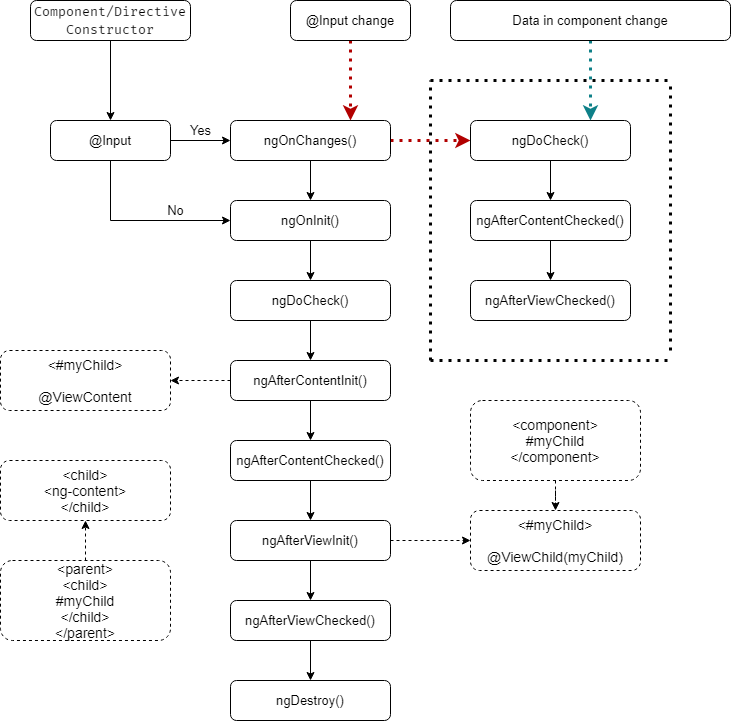

The diagram above was exported from draw.io. Its source (the exported page's mxGraphModel, read from the mxfile embedded in the PNG):
<mxGraphModel dx="868" dy="482" grid="1" gridSize="10" guides="1" tooltips="1" connect="1" arrows="1" fold="1" page="1" pageScale="1" pageWidth="827" pageHeight="1169" math="0" shadow="0">
  <root>
    <mxCell id="wwx1Z8LHgehrtNr558hv-0" />
    <mxCell id="wwx1Z8LHgehrtNr558hv-1" parent="wwx1Z8LHgehrtNr558hv-0" />
    <mxCell id="92FncDeHBuU6oNb3FqTF-0" value="Property" style="swimlane;fontStyle=0;childLayout=stackLayout;horizontal=1;startSize=26;horizontalStack=0;resizeParent=1;resizeParentMax=0;resizeLast=0;collapsible=1;marginBottom=0;dashed=1;fontSize=16;strokeWidth=2;" parent="wwx1Z8LHgehrtNr558hv-1" vertex="1">
      <mxGeometry x="25" y="770" width="160" height="104" as="geometry">
        <mxRectangle x="340" y="120" width="90" height="26" as="alternateBounds" />
      </mxGeometry>
    </mxCell>
    <mxCell id="92FncDeHBuU6oNb3FqTF-1" value="value" style="text;strokeColor=none;fillColor=none;align=left;verticalAlign=top;spacingLeft=4;spacingRight=4;overflow=hidden;rotatable=0;points=[[0,0.5],[1,0.5]];portConstraint=eastwest;" parent="92FncDeHBuU6oNb3FqTF-0" vertex="1">
      <mxGeometry y="26" width="160" height="26" as="geometry" />
    </mxCell>
    <mxCell id="92FncDeHBuU6oNb3FqTF-2" value="type" style="text;strokeColor=none;fillColor=none;align=left;verticalAlign=top;spacingLeft=4;spacingRight=4;overflow=hidden;rotatable=0;points=[[0,0.5],[1,0.5]];portConstraint=eastwest;" parent="92FncDeHBuU6oNb3FqTF-0" vertex="1">
      <mxGeometry y="52" width="160" height="26" as="geometry" />
    </mxCell>
    <mxCell id="92FncDeHBuU6oNb3FqTF-3" value="placeholder" style="text;strokeColor=none;fillColor=none;align=left;verticalAlign=top;spacingLeft=4;spacingRight=4;overflow=hidden;rotatable=0;points=[[0,0.5],[1,0.5]];portConstraint=eastwest;" parent="92FncDeHBuU6oNb3FqTF-0" vertex="1">
      <mxGeometry y="78" width="160" height="26" as="geometry" />
    </mxCell>
    <mxCell id="92FncDeHBuU6oNb3FqTF-8" style="edgeStyle=orthogonalEdgeStyle;rounded=0;orthogonalLoop=1;jettySize=auto;html=1;exitX=0.5;exitY=1;exitDx=0;exitDy=0;entryX=0.5;entryY=0;entryDx=0;entryDy=0;fontSize=16;" parent="wwx1Z8LHgehrtNr558hv-1" source="92FncDeHBuU6oNb3FqTF-7" target="92FncDeHBuU6oNb3FqTF-0" edge="1">
      <mxGeometry relative="1" as="geometry" />
    </mxCell>
    <mxCell id="92FncDeHBuU6oNb3FqTF-10" value="" style="edgeStyle=orthogonalEdgeStyle;rounded=0;orthogonalLoop=1;jettySize=auto;html=1;fontSize=16;" parent="wwx1Z8LHgehrtNr558hv-1" source="92FncDeHBuU6oNb3FqTF-7" target="92FncDeHBuU6oNb3FqTF-9" edge="1">
      <mxGeometry relative="1" as="geometry">
        <Array as="points">
          <mxPoint x="385" y="685" />
          <mxPoint x="385" y="685" />
        </Array>
      </mxGeometry>
    </mxCell>
    <mxCell id="92FncDeHBuU6oNb3FqTF-7" value="&amp;lt;input&amp;gt;" style="rounded=1;whiteSpace=wrap;html=1;fontSize=16;strokeWidth=2;" parent="wwx1Z8LHgehrtNr558hv-1" vertex="1">
      <mxGeometry x="25" y="670" width="160" height="30" as="geometry" />
    </mxCell>
    <mxCell id="92FncDeHBuU6oNb3FqTF-15" style="edgeStyle=orthogonalEdgeStyle;rounded=0;orthogonalLoop=1;jettySize=auto;html=1;exitX=0.5;exitY=1;exitDx=0;exitDy=0;entryX=0.524;entryY=0.017;entryDx=0;entryDy=0;entryPerimeter=0;fontSize=16;" parent="wwx1Z8LHgehrtNr558hv-1" source="92FncDeHBuU6oNb3FqTF-9" target="92FncDeHBuU6oNb3FqTF-13" edge="1">
      <mxGeometry relative="1" as="geometry" />
    </mxCell>
    <mxCell id="92FncDeHBuU6oNb3FqTF-9" value="[value]=&quot;variable1&quot;&lt;br&gt;[type]=&quot;variable2&quot;" style="whiteSpace=wrap;html=1;rounded=1;fontSize=16;strokeWidth=2;" parent="wwx1Z8LHgehrtNr558hv-1" vertex="1">
      <mxGeometry x="435" y="647.5" width="230" height="75" as="geometry" />
    </mxCell>
    <mxCell id="92FncDeHBuU6oNb3FqTF-11" value="Property binding" style="text;html=1;align=center;verticalAlign=middle;resizable=0;points=[];autosize=1;strokeColor=none;fillColor=none;fontSize=16;" parent="wwx1Z8LHgehrtNr558hv-1" vertex="1">
      <mxGeometry x="265" y="660" width="130" height="20" as="geometry" />
    </mxCell>
    <mxCell id="92FncDeHBuU6oNb3FqTF-12" value="Component" style="text;html=1;align=center;verticalAlign=middle;resizable=0;points=[];autosize=1;strokeColor=none;fillColor=none;fontSize=16;" parent="wwx1Z8LHgehrtNr558hv-1" vertex="1">
      <mxGeometry x="55" y="640" width="100" height="20" as="geometry" />
    </mxCell>
    <mxCell id="92FncDeHBuU6oNb3FqTF-13" value="&amp;lt;input [type]=&quot;variable2&quot; [value]=&quot;variable1&quot; /&amp;gt;" style="whiteSpace=wrap;html=1;rounded=1;fontSize=16;strokeWidth=2;" parent="wwx1Z8LHgehrtNr558hv-1" vertex="1">
      <mxGeometry x="335" y="810" width="410" height="60" as="geometry" />
    </mxCell>
    <mxCell id="tLvYaNXh1tWHgLqsISy6-1" value="&lt;div style=&quot;font-family: &amp;#34;fira code&amp;#34; , &amp;#34;menlo&amp;#34; , &amp;#34;monaco&amp;#34; , &amp;#34;courier new&amp;#34; , monospace , &amp;#34;consolas&amp;#34; , &amp;#34;courier new&amp;#34; , monospace ; line-height: 18px&quot;&gt;&lt;span style=&quot;background-color: rgb(255 , 255 , 255)&quot;&gt;&lt;font color=&quot;#ff0000&quot;&gt;Interpolation&amp;nbsp;and&amp;nbsp;&lt;/font&gt;&lt;/span&gt;&lt;/div&gt;&lt;div style=&quot;font-family: &amp;#34;fira code&amp;#34; , &amp;#34;menlo&amp;#34; , &amp;#34;monaco&amp;#34; , &amp;#34;courier new&amp;#34; , monospace , &amp;#34;consolas&amp;#34; , &amp;#34;courier new&amp;#34; , monospace ; line-height: 18px&quot;&gt;&lt;span style=&quot;background-color: rgb(255 , 255 , 255)&quot;&gt;&lt;font color=&quot;#ff0000&quot;&gt;Template&amp;nbsp;Expressions&lt;/font&gt;&lt;/span&gt;&lt;/div&gt;" style="rounded=1;whiteSpace=wrap;html=1;" parent="wwx1Z8LHgehrtNr558hv-1" vertex="1">
      <mxGeometry x="25" y="380" width="200" height="160" as="geometry" />
    </mxCell>
    <mxCell id="tLvYaNXh1tWHgLqsISy6-2" value="&lt;div style=&quot;font-family: &amp;#34;fira code&amp;#34; , &amp;#34;menlo&amp;#34; , &amp;#34;monaco&amp;#34; , &amp;#34;courier new&amp;#34; , monospace , &amp;#34;consolas&amp;#34; , &amp;#34;courier new&amp;#34; , monospace ; line-height: 18px&quot;&gt;&lt;span style=&quot;background-color: rgb(255 , 255 , 255)&quot;&gt;Interpolation&lt;/span&gt;&lt;/div&gt;" style="rounded=1;whiteSpace=wrap;html=1;" parent="wwx1Z8LHgehrtNr558hv-1" vertex="1">
      <mxGeometry x="285" y="360" width="160" height="40" as="geometry" />
    </mxCell>
    <mxCell id="tLvYaNXh1tWHgLqsISy6-3" value="&lt;div style=&quot;line-height: 18px&quot;&gt;&lt;font face=&quot;fira code, menlo, monaco, courier new, monospace, consolas, courier new, monospace&quot;&gt;Expression Context&lt;/font&gt;&lt;br&gt;&lt;/div&gt;" style="rounded=1;whiteSpace=wrap;html=1;" parent="wwx1Z8LHgehrtNr558hv-1" vertex="1">
      <mxGeometry x="285" y="520" width="160" height="40" as="geometry" />
    </mxCell>
    <mxCell id="tLvYaNXh1tWHgLqsISy6-14" value="&lt;div style=&quot;line-height: 18px&quot;&gt;&lt;font face=&quot;fira code, menlo, monaco, courier new, monospace, consolas, courier new, monospace&quot;&gt;&amp;lt;p&amp;gt;{{title}}&amp;lt;/p&amp;gt;&lt;/font&gt;&lt;br&gt;&lt;/div&gt;" style="rounded=1;whiteSpace=wrap;html=1;dashed=1;dashPattern=1 4;" parent="wwx1Z8LHgehrtNr558hv-1" vertex="1">
      <mxGeometry x="525" y="330" width="240" height="30" as="geometry" />
    </mxCell>
    <mxCell id="tLvYaNXh1tWHgLqsISy6-15" value="&lt;div style=&quot;line-height: 18px&quot;&gt;&lt;font face=&quot;fira code, menlo, monaco, courier new, monospace, consolas, courier new, monospace&quot;&gt;&amp;lt;img src=&quot;{{itemImageUrl}}&quot;&amp;gt;&lt;/font&gt;&lt;br&gt;&lt;/div&gt;" style="rounded=1;whiteSpace=wrap;html=1;dashed=1;dashPattern=1 4;" parent="wwx1Z8LHgehrtNr558hv-1" vertex="1">
      <mxGeometry x="525" y="370" width="240" height="30" as="geometry" />
    </mxCell>
    <mxCell id="tLvYaNXh1tWHgLqsISy6-16" value="&lt;div style=&quot;line-height: 18px&quot;&gt;&lt;font face=&quot;fira code, menlo, monaco, courier new, monospace, consolas, courier new, monospace&quot;&gt;&amp;lt;p&amp;gt;{{title}}&amp;lt;/p&amp;gt;&lt;/font&gt;&lt;br&gt;&lt;/div&gt;" style="rounded=1;whiteSpace=wrap;html=1;dashed=1;dashPattern=1 4;" parent="wwx1Z8LHgehrtNr558hv-1" vertex="1">
      <mxGeometry x="525" y="410" width="240" height="30" as="geometry" />
    </mxCell>
    <mxCell id="tLvYaNXh1tWHgLqsISy6-17" value="&lt;div style=&quot;line-height: 18px&quot;&gt;&lt;font face=&quot;fira code, menlo, monaco, courier new, monospace, consolas, courier new, monospace&quot;&gt;{{1 + 1}}&lt;/font&gt;&lt;br&gt;&lt;/div&gt;" style="rounded=1;whiteSpace=wrap;html=1;dashed=1;dashPattern=1 4;" parent="wwx1Z8LHgehrtNr558hv-1" vertex="1">
      <mxGeometry x="525" y="485" width="240" height="30" as="geometry" />
    </mxCell>
    <mxCell id="tLvYaNXh1tWHgLqsISy6-18" value="&lt;div style=&quot;line-height: 18px&quot;&gt;&lt;font face=&quot;fira code, menlo, monaco, courier new, monospace, consolas, courier new, monospace&quot;&gt;{{1 + 1 + getVal()}}&lt;/font&gt;&lt;br&gt;&lt;/div&gt;" style="rounded=1;whiteSpace=wrap;html=1;dashed=1;dashPattern=1 4;" parent="wwx1Z8LHgehrtNr558hv-1" vertex="1">
      <mxGeometry x="525" y="525" width="240" height="30" as="geometry" />
    </mxCell>
    <mxCell id="tLvYaNXh1tWHgLqsISy6-19" value="&lt;div style=&quot;line-height: 18px&quot;&gt;&lt;font face=&quot;fira code, menlo, monaco, courier new, monospace, consolas, courier new, monospace&quot;&gt;&amp;lt;img [src]=&quot;itemImageUrl2&quot;&amp;gt;&lt;/font&gt;&lt;br&gt;&lt;/div&gt;" style="rounded=1;whiteSpace=wrap;html=1;dashed=1;dashPattern=1 4;" parent="wwx1Z8LHgehrtNr558hv-1" vertex="1">
      <mxGeometry x="525" y="565" width="240" height="30" as="geometry" />
    </mxCell>
    <mxCell id="u3Wq4uG1YRCZPyPvVrjT-0" value="event" style="swimlane;fontStyle=0;childLayout=stackLayout;horizontal=1;startSize=26;horizontalStack=0;resizeParent=1;resizeParentMax=0;resizeLast=0;collapsible=1;marginBottom=0;dashed=1;fontSize=16;strokeWidth=2;" parent="wwx1Z8LHgehrtNr558hv-1" vertex="1">
      <mxGeometry x="25" y="1050" width="160" height="52" as="geometry">
        <mxRectangle x="340" y="120" width="90" height="26" as="alternateBounds" />
      </mxGeometry>
    </mxCell>
    <mxCell id="u3Wq4uG1YRCZPyPvVrjT-1" value="click" style="text;strokeColor=none;fillColor=none;align=left;verticalAlign=top;spacingLeft=4;spacingRight=4;overflow=hidden;rotatable=0;points=[[0,0.5],[1,0.5]];portConstraint=eastwest;" parent="u3Wq4uG1YRCZPyPvVrjT-0" vertex="1">
      <mxGeometry y="26" width="160" height="26" as="geometry" />
    </mxCell>
    <mxCell id="u3Wq4uG1YRCZPyPvVrjT-4" style="edgeStyle=orthogonalEdgeStyle;rounded=0;orthogonalLoop=1;jettySize=auto;html=1;exitX=0.5;exitY=1;exitDx=0;exitDy=0;entryX=0.5;entryY=0;entryDx=0;entryDy=0;fontSize=16;" parent="wwx1Z8LHgehrtNr558hv-1" source="u3Wq4uG1YRCZPyPvVrjT-6" target="u3Wq4uG1YRCZPyPvVrjT-0" edge="1">
      <mxGeometry relative="1" as="geometry" />
    </mxCell>
    <mxCell id="u3Wq4uG1YRCZPyPvVrjT-5" value="" style="edgeStyle=orthogonalEdgeStyle;rounded=0;orthogonalLoop=1;jettySize=auto;html=1;fontSize=16;" parent="wwx1Z8LHgehrtNr558hv-1" source="u3Wq4uG1YRCZPyPvVrjT-6" target="u3Wq4uG1YRCZPyPvVrjT-8" edge="1">
      <mxGeometry relative="1" as="geometry">
        <Array as="points">
          <mxPoint x="385" y="965" />
          <mxPoint x="385" y="965" />
        </Array>
      </mxGeometry>
    </mxCell>
    <mxCell id="u3Wq4uG1YRCZPyPvVrjT-6" value="&amp;lt;button&amp;gt;" style="rounded=1;whiteSpace=wrap;html=1;fontSize=16;strokeWidth=2;" parent="wwx1Z8LHgehrtNr558hv-1" vertex="1">
      <mxGeometry x="25" y="950" width="160" height="30" as="geometry" />
    </mxCell>
    <mxCell id="u3Wq4uG1YRCZPyPvVrjT-7" style="edgeStyle=orthogonalEdgeStyle;rounded=0;orthogonalLoop=1;jettySize=auto;html=1;exitX=0.5;exitY=1;exitDx=0;exitDy=0;entryX=0.524;entryY=0.017;entryDx=0;entryDy=0;entryPerimeter=0;fontSize=16;" parent="wwx1Z8LHgehrtNr558hv-1" source="u3Wq4uG1YRCZPyPvVrjT-8" target="u3Wq4uG1YRCZPyPvVrjT-11" edge="1">
      <mxGeometry relative="1" as="geometry" />
    </mxCell>
    <mxCell id="u3Wq4uG1YRCZPyPvVrjT-8" value="(click)=&quot;myFn()&quot;" style="whiteSpace=wrap;html=1;rounded=1;fontSize=16;strokeWidth=2;" parent="wwx1Z8LHgehrtNr558hv-1" vertex="1">
      <mxGeometry x="435" y="927.5" width="230" height="75" as="geometry" />
    </mxCell>
    <mxCell id="u3Wq4uG1YRCZPyPvVrjT-9" value="Event binding" style="text;html=1;align=center;verticalAlign=middle;resizable=0;points=[];autosize=1;strokeColor=none;fillColor=none;fontSize=16;" parent="wwx1Z8LHgehrtNr558hv-1" vertex="1">
      <mxGeometry x="275" y="940" width="110" height="20" as="geometry" />
    </mxCell>
    <mxCell id="u3Wq4uG1YRCZPyPvVrjT-10" value="Component" style="text;html=1;align=center;verticalAlign=middle;resizable=0;points=[];autosize=1;strokeColor=none;fillColor=none;fontSize=16;" parent="wwx1Z8LHgehrtNr558hv-1" vertex="1">
      <mxGeometry x="55" y="920" width="100" height="20" as="geometry" />
    </mxCell>
    <mxCell id="u3Wq4uG1YRCZPyPvVrjT-11" value="&amp;lt;button (click)=&quot;myFn()&quot; /&amp;gt;" style="whiteSpace=wrap;html=1;rounded=1;fontSize=16;strokeWidth=2;" parent="wwx1Z8LHgehrtNr558hv-1" vertex="1">
      <mxGeometry x="335" y="1090" width="410" height="60" as="geometry" />
    </mxCell>
    <mxCell id="rBDwDAeGBN-z84O5jwOf-0" value="TypeScript Code&lt;br style=&quot;font-size: 16px;&quot;&gt;(Business Logic)" style="rounded=1;whiteSpace=wrap;html=1;fontSize=16;" parent="wwx1Z8LHgehrtNr558hv-1" vertex="1">
      <mxGeometry x="55" y="40" width="160" height="180" as="geometry" />
    </mxCell>
    <mxCell id="rBDwDAeGBN-z84O5jwOf-1" value="Template&lt;br style=&quot;font-size: 16px;&quot;&gt;(HTML)" style="rounded=1;whiteSpace=wrap;html=1;fontSize=16;" parent="wwx1Z8LHgehrtNr558hv-1" vertex="1">
      <mxGeometry x="575" y="40" width="160" height="180" as="geometry" />
    </mxCell>
    <mxCell id="rBDwDAeGBN-z84O5jwOf-2" value="" style="shape=flexArrow;endArrow=classic;html=1;fontSize=16;width=26;" parent="wwx1Z8LHgehrtNr558hv-1" edge="1">
      <mxGeometry width="50" height="50" relative="1" as="geometry">
        <mxPoint x="255" y="50" as="sourcePoint" />
        <mxPoint x="555" y="50" as="targetPoint" />
        <Array as="points">
          <mxPoint x="415" y="50" />
        </Array>
      </mxGeometry>
    </mxCell>
    <mxCell id="rBDwDAeGBN-z84O5jwOf-4" value="OUTPUT DATA" style="edgeLabel;html=1;align=center;verticalAlign=middle;resizable=0;points=[];fontSize=16;" parent="rBDwDAeGBN-z84O5jwOf-2" vertex="1" connectable="0">
      <mxGeometry x="-0.0867" y="6" relative="1" as="geometry">
        <mxPoint x="13" y="6" as="offset" />
      </mxGeometry>
    </mxCell>
    <mxCell id="rBDwDAeGBN-z84O5jwOf-5" value="String interpolation : {{data}}" style="text;html=1;align=center;verticalAlign=middle;resizable=0;points=[];autosize=1;strokeColor=none;fillColor=none;fontSize=16;" parent="wwx1Z8LHgehrtNr558hv-1" vertex="1">
      <mxGeometry x="295" y="80" width="210" height="20" as="geometry" />
    </mxCell>
    <mxCell id="rBDwDAeGBN-z84O5jwOf-6" value="Property Binding : [property]=&quot;data&quot;" style="text;html=1;align=center;verticalAlign=middle;resizable=0;points=[];autosize=1;strokeColor=none;fillColor=none;fontSize=16;" parent="wwx1Z8LHgehrtNr558hv-1" vertex="1">
      <mxGeometry x="265" y="120" width="270" height="20" as="geometry" />
    </mxCell>
    <mxCell id="rBDwDAeGBN-z84O5jwOf-7" value="" style="shape=flexArrow;endArrow=classic;html=1;fontSize=16;width=26;" parent="wwx1Z8LHgehrtNr558hv-1" edge="1">
      <mxGeometry width="50" height="50" relative="1" as="geometry">
        <mxPoint x="550" y="180" as="sourcePoint" />
        <mxPoint x="250" y="180" as="targetPoint" />
        <Array as="points">
          <mxPoint x="410" y="180" />
        </Array>
      </mxGeometry>
    </mxCell>
    <mxCell id="rBDwDAeGBN-z84O5jwOf-9" value="React to Events" style="edgeLabel;html=1;align=center;verticalAlign=middle;resizable=0;points=[];fontSize=16;" parent="rBDwDAeGBN-z84O5jwOf-7" vertex="1" connectable="0">
      <mxGeometry x="0.0867" y="5" relative="1" as="geometry">
        <mxPoint x="18" y="-5" as="offset" />
      </mxGeometry>
    </mxCell>
    <mxCell id="rBDwDAeGBN-z84O5jwOf-10" value="Event Binding : (event)=&quot;expresion&quot;" style="text;html=1;align=center;verticalAlign=middle;resizable=0;points=[];autosize=1;strokeColor=none;fillColor=none;fontSize=16;" parent="wwx1Z8LHgehrtNr558hv-1" vertex="1">
      <mxGeometry x="265" y="220" width="270" height="20" as="geometry" />
    </mxCell>
  </root>
</mxGraphModel>